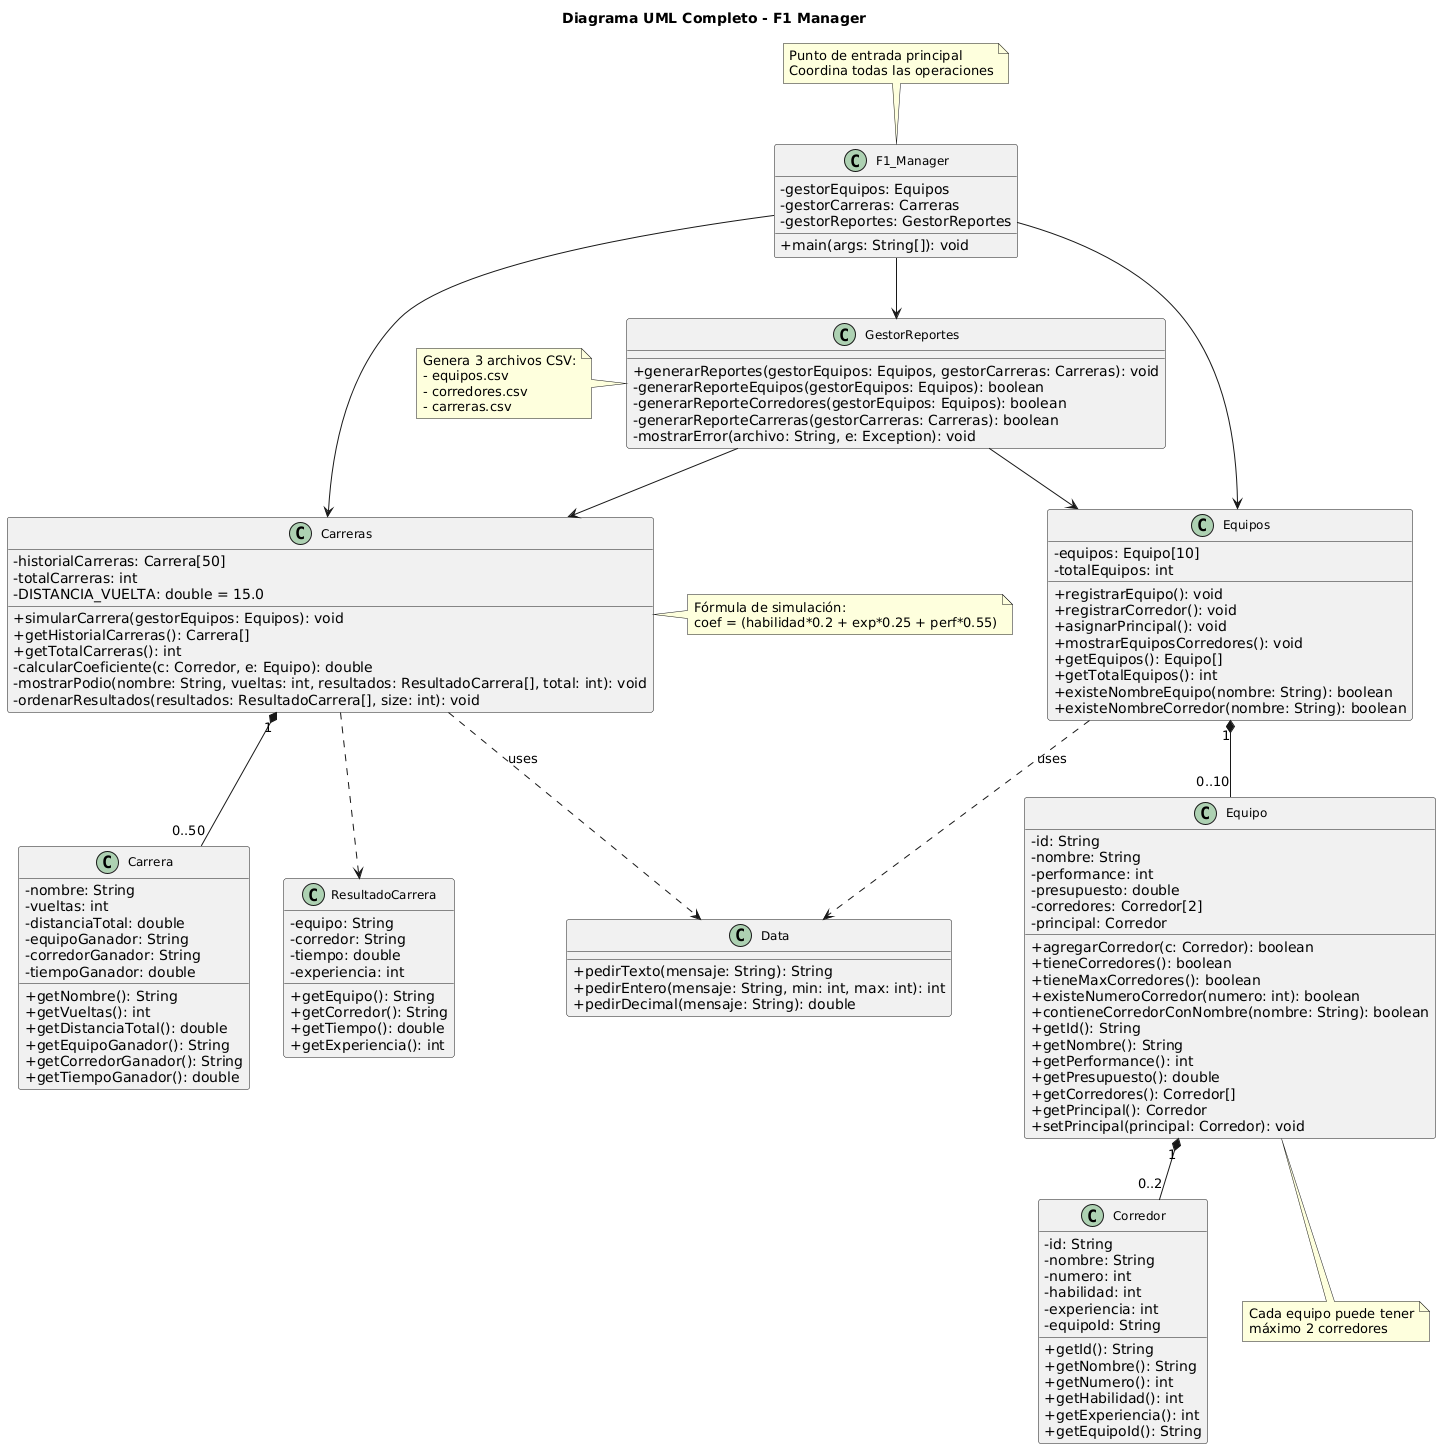

The diagram above was rendered by PlantUML. Its source (embedded in the PNG):
@startuml
' Configuración inicial
skinparam classAttributeIconSize 0
skinparam defaultFontName Arial
skinparam classFontSize 12
title Diagrama UML Completo - F1 Manager

' Clase principal
class F1_Manager {
  - gestorEquipos: Equipos
  - gestorCarreras: Carreras
  - gestorReportes: GestorReportes
  + main(args: String[]): void
}

' Gestión de equipos
class Equipos {
  - equipos: Equipo[10]
  - totalEquipos: int
  + registrarEquipo(): void
  + registrarCorredor(): void
  + asignarPrincipal(): void
  + mostrarEquiposCorredores(): void
  + getEquipos(): Equipo[]
  + getTotalEquipos(): int
  + existeNombreEquipo(nombre: String): boolean
  + existeNombreCorredor(nombre: String): boolean
}

class Equipo {
  - id: String
  - nombre: String
  - performance: int
  - presupuesto: double
  - corredores: Corredor[2]
  - principal: Corredor
  + agregarCorredor(c: Corredor): boolean
  + tieneCorredores(): boolean
  + tieneMaxCorredores(): boolean
  + existeNumeroCorredor(numero: int): boolean
  + contieneCorredorConNombre(nombre: String): boolean
  + getId(): String
  + getNombre(): String
  + getPerformance(): int
  + getPresupuesto(): double
  + getCorredores(): Corredor[]
  + getPrincipal(): Corredor
  + setPrincipal(principal: Corredor): void
}

' Gestión de corredores
class Corredor {
  - id: String
  - nombre: String
  - numero: int
  - habilidad: int
  - experiencia: int
  - equipoId: String
  + getId(): String
  + getNombre(): String
  + getNumero(): int
  + getHabilidad(): int
  + getExperiencia(): int
  + getEquipoId(): String
}

' Gestión de carreras
class Carreras {
  - historialCarreras: Carrera[50]
  - totalCarreras: int
  - DISTANCIA_VUELTA: double = 15.0
  + simularCarrera(gestorEquipos: Equipos): void
  + getHistorialCarreras(): Carrera[]
  + getTotalCarreras(): int
  - calcularCoeficiente(c: Corredor, e: Equipo): double
  - mostrarPodio(nombre: String, vueltas: int, resultados: ResultadoCarrera[], total: int): void
  - ordenarResultados(resultados: ResultadoCarrera[], size: int): void
}

class Carrera {
  - nombre: String
  - vueltas: int
  - distanciaTotal: double
  - equipoGanador: String
  - corredorGanador: String
  - tiempoGanador: double
  + getNombre(): String
  + getVueltas(): int
  + getDistanciaTotal(): double
  + getEquipoGanador(): String
  + getCorredorGanador(): String
  + getTiempoGanador(): double
}

' Clase interna para resultados temporales
class ResultadoCarrera {
  - equipo: String
  - corredor: String
  - tiempo: double
  - experiencia: int
  + getEquipo(): String
  + getCorredor(): String
  + getTiempo(): double
  + getExperiencia(): int
}

' Gestión de reportes
class GestorReportes {
  + generarReportes(gestorEquipos: Equipos, gestorCarreras: Carreras): void
  - generarReporteEquipos(gestorEquipos: Equipos): boolean
  - generarReporteCorredores(gestorEquipos: Equipos): boolean
  - generarReporteCarreras(gestorCarreras: Carreras): boolean
  - mostrarError(archivo: String, e: Exception): void
}

' Clase de utilidades
class Data {
  + pedirTexto(mensaje: String): String
  + pedirEntero(mensaje: String, min: int, max: int): int
  + pedirDecimal(mensaje: String): double
}

' Relaciones principales
F1_Manager --> Equipos
F1_Manager --> Carreras
F1_Manager --> GestorReportes

' Relaciones de composición/agregación
Equipos "1" *-- "0..10" Equipo
Equipo "1" *-- "0..2" Corredor
Carreras "1" *-- "0..50" Carrera
Carreras ..> ResultadoCarrera

' Relaciones de dependencia
Equipos ..> Data : «uses»
Carreras ..> Data : «uses»
GestorReportes --> Equipos
GestorReportes --> Carreras

' Notas explicativas
note top of F1_Manager: Punto de entrada principal\nCoordina todas las operaciones
note bottom of Equipo: Cada equipo puede tener\nmáximo 2 corredores
note right of Carreras: Fórmula de simulación:\ncoef = (habilidad*0.2 + exp*0.25 + perf*0.55)
note left of GestorReportes: Genera 3 archivos CSV:\n- equipos.csv\n- corredores.csv\n- carreras.csv
@enduml